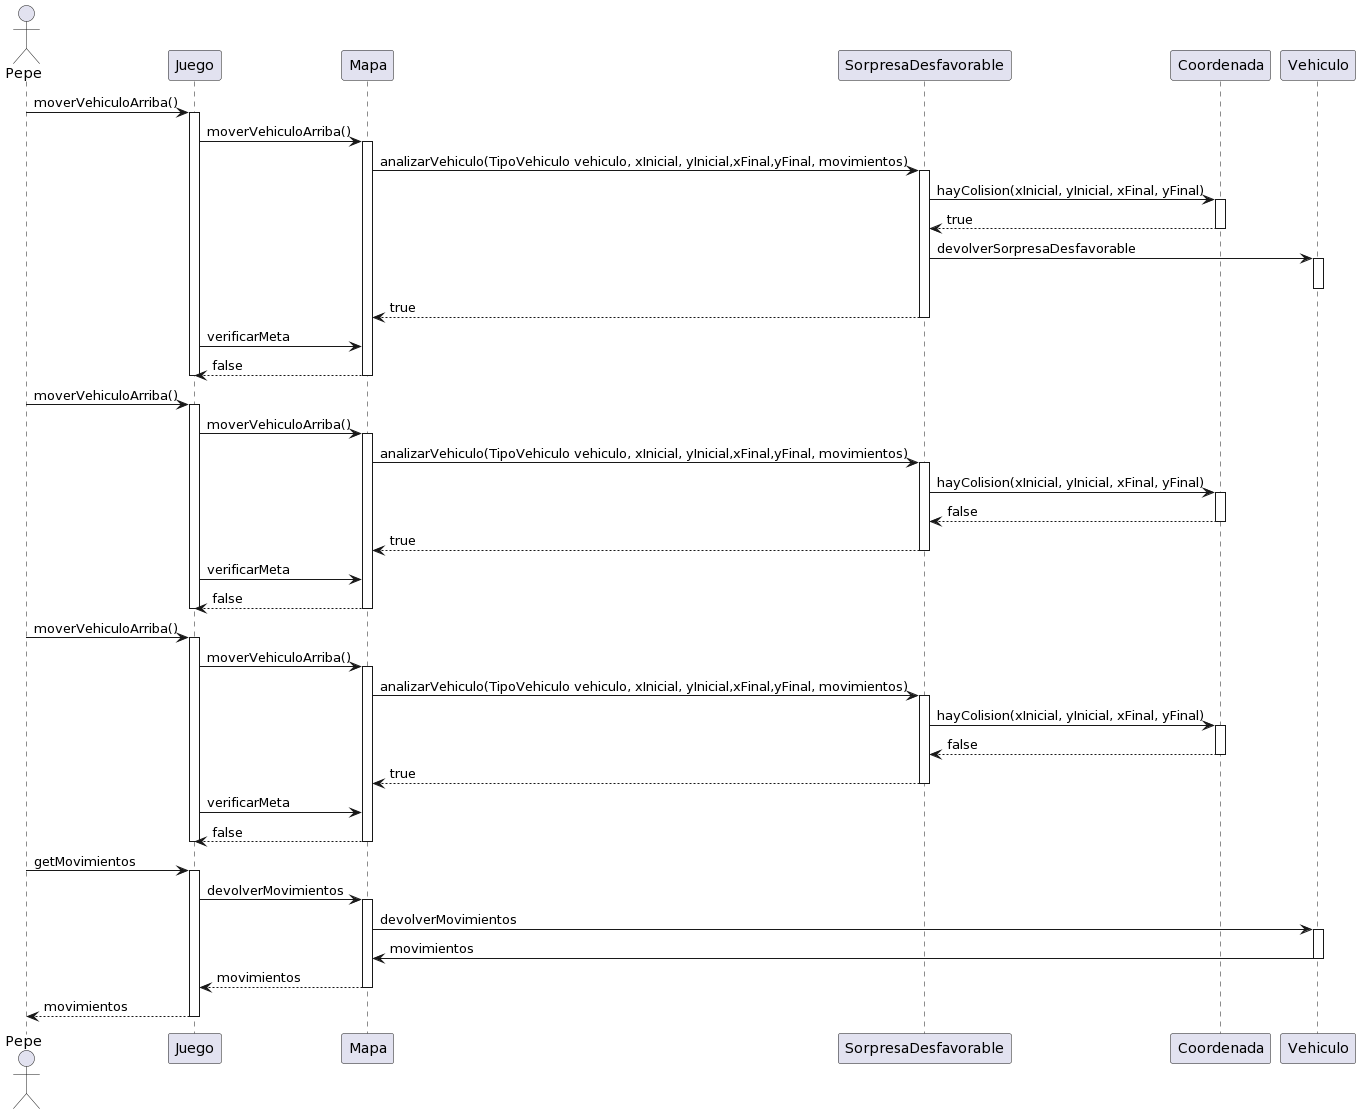

The diagram above was rendered by PlantUML. Its source (embedded in the PNG):
@startuml
actor Pepe

Pepe-> Juego: moverVehiculoArriba()
activate Juego
Juego -> Mapa: moverVehiculoArriba()
activate Mapa
Mapa -> SorpresaDesfavorable: analizarVehiculo(TipoVehiculo vehiculo, xInicial, yInicial,xFinal,yFinal, movimientos)
activate SorpresaDesfavorable
SorpresaDesfavorable -> Coordenada: hayColision(xInicial, yInicial, xFinal, yFinal)
activate Coordenada
Coordenada--> SorpresaDesfavorable: true
deactivate Coordenada
SorpresaDesfavorable -> Vehiculo: devolverSorpresaDesfavorable
activate Vehiculo
deactivate Vehiculo
SorpresaDesfavorable--> Mapa: true
deactivate SorpresaDesfavorable
Juego -> Mapa: verificarMeta
Mapa --> Juego: false
deactivate Mapa
deactivate Juego


Pepe-> Juego: moverVehiculoArriba()
activate Juego
Juego -> Mapa: moverVehiculoArriba()
activate Mapa
Mapa -> SorpresaDesfavorable: analizarVehiculo(TipoVehiculo vehiculo, xInicial, yInicial,xFinal,yFinal, movimientos)
activate SorpresaDesfavorable
SorpresaDesfavorable -> Coordenada: hayColision(xInicial, yInicial, xFinal, yFinal)
activate Coordenada
Coordenada--> SorpresaDesfavorable: false
deactivate Coordenada
SorpresaDesfavorable--> Mapa: true
deactivate SorpresaDesfavorable
Juego -> Mapa: verificarMeta
Mapa --> Juego: false
deactivate Mapa
deactivate Juego


Pepe-> Juego: moverVehiculoArriba()
activate Juego
Juego -> Mapa: moverVehiculoArriba()
activate Mapa
Mapa -> SorpresaDesfavorable: analizarVehiculo(TipoVehiculo vehiculo, xInicial, yInicial,xFinal,yFinal, movimientos)
activate SorpresaDesfavorable
SorpresaDesfavorable -> Coordenada: hayColision(xInicial, yInicial, xFinal, yFinal)
activate Coordenada
Coordenada--> SorpresaDesfavorable: false
deactivate Coordenada
SorpresaDesfavorable--> Mapa: true
deactivate SorpresaDesfavorable
Juego -> Mapa: verificarMeta
Mapa --> Juego: false
deactivate Mapa
deactivate Juego

Pepe-> Juego: getMovimientos
activate Juego
Juego -> Mapa: devolverMovimientos
activate Mapa
Mapa -> Vehiculo: devolverMovimientos
activate Vehiculo
Vehiculo -> Mapa: movimientos
deactivate Vehiculo
Mapa --> Juego: movimientos
deactivate Mapa
Juego --> Pepe: movimientos
deactivate Juego
@enduml